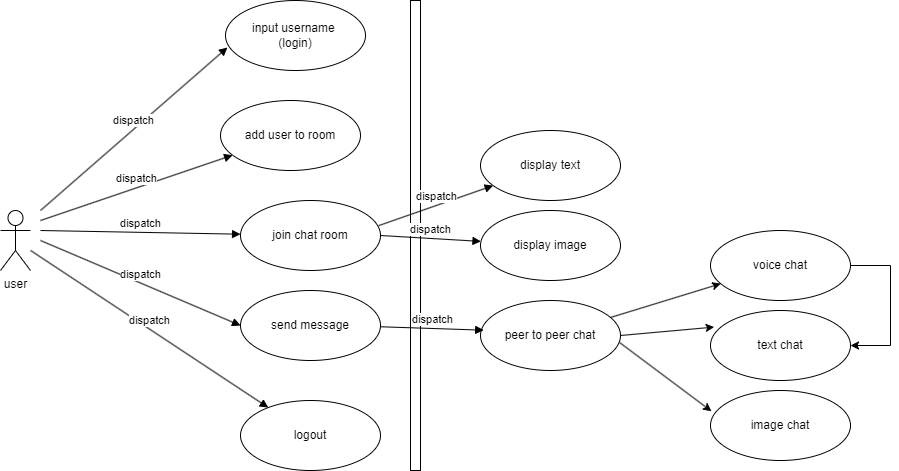

The diagram above was exported from draw.io. Its source (the exported page's mxGraphModel, read from the mxfile embedded in the PNG):
<mxGraphModel dx="1290" dy="557" grid="1" gridSize="10" guides="1" tooltips="1" connect="1" arrows="1" fold="1" page="1" pageScale="1" pageWidth="850" pageHeight="1100" math="0" shadow="0">
  <root>
    <mxCell id="0" />
    <mxCell id="1" parent="0" />
    <mxCell id="g_Q_PTC0V8Wr7W0KAu6X-1" value="user" style="shape=umlActor;verticalLabelPosition=bottom;verticalAlign=top;html=1;" parent="1" vertex="1">
      <mxGeometry x="60" y="300" width="30" height="60" as="geometry" />
    </mxCell>
    <mxCell id="g_Q_PTC0V8Wr7W0KAu6X-2" value="input username&amp;nbsp;&lt;br&gt;(login)" style="ellipse;whiteSpace=wrap;html=1;" parent="1" vertex="1">
      <mxGeometry x="285" y="90" width="140" height="70" as="geometry" />
    </mxCell>
    <mxCell id="g_Q_PTC0V8Wr7W0KAu6X-3" value="join chat room" style="ellipse;whiteSpace=wrap;html=1;" parent="1" vertex="1">
      <mxGeometry x="300" y="290" width="140" height="70" as="geometry" />
    </mxCell>
    <mxCell id="g_Q_PTC0V8Wr7W0KAu6X-4" value="send message" style="ellipse;whiteSpace=wrap;html=1;" parent="1" vertex="1">
      <mxGeometry x="300" y="380" width="140" height="70" as="geometry" />
    </mxCell>
    <mxCell id="g_Q_PTC0V8Wr7W0KAu6X-5" value="add user to room" style="ellipse;whiteSpace=wrap;html=1;" parent="1" vertex="1">
      <mxGeometry x="280" y="190" width="140" height="70" as="geometry" />
    </mxCell>
    <mxCell id="g_Q_PTC0V8Wr7W0KAu6X-6" value="logout" style="ellipse;whiteSpace=wrap;html=1;" parent="1" vertex="1">
      <mxGeometry x="300" y="490" width="140" height="70" as="geometry" />
    </mxCell>
    <mxCell id="g_Q_PTC0V8Wr7W0KAu6X-7" value="" style="html=1;points=[[0,0,0,0,5],[0,1,0,0,-5],[1,0,0,0,5],[1,1,0,0,-5]];perimeter=orthogonalPerimeter;outlineConnect=0;targetShapes=umlLifeline;portConstraint=eastwest;newEdgeStyle={&quot;curved&quot;:0,&quot;rounded&quot;:0};" parent="1" vertex="1">
      <mxGeometry x="470" y="90" width="10" height="470" as="geometry" />
    </mxCell>
    <mxCell id="g_Q_PTC0V8Wr7W0KAu6X-8" value="dispatch" style="html=1;verticalAlign=bottom;endArrow=block;curved=0;rounded=0;entryX=0.014;entryY=0.671;entryDx=0;entryDy=0;entryPerimeter=0;" parent="1" target="g_Q_PTC0V8Wr7W0KAu6X-2" edge="1">
      <mxGeometry width="80" relative="1" as="geometry">
        <mxPoint x="100" y="300" as="sourcePoint" />
        <mxPoint x="270" y="230" as="targetPoint" />
      </mxGeometry>
    </mxCell>
    <mxCell id="g_Q_PTC0V8Wr7W0KAu6X-9" value="dispatch" style="html=1;verticalAlign=bottom;endArrow=block;curved=0;rounded=0;" parent="1" target="g_Q_PTC0V8Wr7W0KAu6X-3" edge="1">
      <mxGeometry width="80" relative="1" as="geometry">
        <mxPoint x="100" y="320" as="sourcePoint" />
        <mxPoint x="297" y="147" as="targetPoint" />
      </mxGeometry>
    </mxCell>
    <mxCell id="g_Q_PTC0V8Wr7W0KAu6X-11" value="dispatch" style="html=1;verticalAlign=bottom;endArrow=block;curved=0;rounded=0;" parent="1" target="g_Q_PTC0V8Wr7W0KAu6X-5" edge="1">
      <mxGeometry width="80" relative="1" as="geometry">
        <mxPoint x="100" y="310" as="sourcePoint" />
        <mxPoint x="280" y="380" as="targetPoint" />
        <Array as="points" />
      </mxGeometry>
    </mxCell>
    <mxCell id="g_Q_PTC0V8Wr7W0KAu6X-12" value="dispatch" style="html=1;verticalAlign=bottom;endArrow=block;curved=0;rounded=0;" parent="1" source="g_Q_PTC0V8Wr7W0KAu6X-1" target="g_Q_PTC0V8Wr7W0KAu6X-6" edge="1">
      <mxGeometry width="80" relative="1" as="geometry">
        <mxPoint x="230" y="275" as="sourcePoint" />
        <mxPoint x="327" y="177" as="targetPoint" />
      </mxGeometry>
    </mxCell>
    <mxCell id="g_Q_PTC0V8Wr7W0KAu6X-17" value="display text" style="ellipse;whiteSpace=wrap;html=1;" parent="1" vertex="1">
      <mxGeometry x="540" y="220" width="140" height="70" as="geometry" />
    </mxCell>
    <mxCell id="g_Q_PTC0V8Wr7W0KAu6X-18" value="display image" style="ellipse;whiteSpace=wrap;html=1;" parent="1" vertex="1">
      <mxGeometry x="540" y="300" width="140" height="70" as="geometry" />
    </mxCell>
    <mxCell id="g_Q_PTC0V8Wr7W0KAu6X-36" style="rounded=0;orthogonalLoop=1;jettySize=auto;html=1;" parent="1" source="g_Q_PTC0V8Wr7W0KAu6X-20" target="g_Q_PTC0V8Wr7W0KAu6X-31" edge="1">
      <mxGeometry relative="1" as="geometry" />
    </mxCell>
    <mxCell id="g_Q_PTC0V8Wr7W0KAu6X-20" value="peer to peer chat" style="ellipse;whiteSpace=wrap;html=1;" parent="1" vertex="1">
      <mxGeometry x="540" y="390" width="140" height="70" as="geometry" />
    </mxCell>
    <mxCell id="g_Q_PTC0V8Wr7W0KAu6X-23" value="dispatch" style="html=1;verticalAlign=bottom;endArrow=block;curved=0;rounded=0;exitX=0.987;exitY=0.359;exitDx=0;exitDy=0;exitPerimeter=0;" parent="1" source="g_Q_PTC0V8Wr7W0KAu6X-3" target="g_Q_PTC0V8Wr7W0KAu6X-17" edge="1">
      <mxGeometry width="80" relative="1" as="geometry">
        <mxPoint x="430" y="220" as="sourcePoint" />
        <mxPoint x="563.5" y="103" as="targetPoint" />
      </mxGeometry>
    </mxCell>
    <mxCell id="g_Q_PTC0V8Wr7W0KAu6X-25" value="dispatch" style="html=1;verticalAlign=bottom;endArrow=block;curved=0;rounded=0;exitX=1;exitY=0.5;exitDx=0;exitDy=0;" parent="1" source="g_Q_PTC0V8Wr7W0KAu6X-3" target="g_Q_PTC0V8Wr7W0KAu6X-18" edge="1">
      <mxGeometry width="80" relative="1" as="geometry">
        <mxPoint x="422" y="221" as="sourcePoint" />
        <mxPoint x="558" y="159" as="targetPoint" />
      </mxGeometry>
    </mxCell>
    <mxCell id="g_Q_PTC0V8Wr7W0KAu6X-27" value="dispatch" style="html=1;verticalAlign=bottom;endArrow=block;curved=0;rounded=0;exitX=1.002;exitY=0.661;exitDx=0;exitDy=0;exitPerimeter=0;entryX=0.023;entryY=0.424;entryDx=0;entryDy=0;entryPerimeter=0;" parent="1" target="g_Q_PTC0V8Wr7W0KAu6X-20" edge="1">
      <mxGeometry width="80" relative="1" as="geometry">
        <mxPoint x="440" y="416.27" as="sourcePoint" />
        <mxPoint x="531.72" y="360" as="targetPoint" />
      </mxGeometry>
    </mxCell>
    <mxCell id="g_Q_PTC0V8Wr7W0KAu6X-28" value="dispatch" style="html=1;verticalAlign=bottom;endArrow=block;curved=0;rounded=0;entryX=0;entryY=0.5;entryDx=0;entryDy=0;" parent="1" target="g_Q_PTC0V8Wr7W0KAu6X-4" edge="1">
      <mxGeometry width="80" relative="1" as="geometry">
        <mxPoint x="100" y="330" as="sourcePoint" />
        <mxPoint x="314" y="266" as="targetPoint" />
      </mxGeometry>
    </mxCell>
    <mxCell id="g_Q_PTC0V8Wr7W0KAu6X-42" style="edgeStyle=orthogonalEdgeStyle;rounded=0;orthogonalLoop=1;jettySize=auto;html=1;entryX=1;entryY=0.5;entryDx=0;entryDy=0;" parent="1" source="g_Q_PTC0V8Wr7W0KAu6X-31" target="g_Q_PTC0V8Wr7W0KAu6X-32" edge="1">
      <mxGeometry relative="1" as="geometry">
        <Array as="points">
          <mxPoint x="950" y="355" />
          <mxPoint x="950" y="435" />
        </Array>
      </mxGeometry>
    </mxCell>
    <mxCell id="g_Q_PTC0V8Wr7W0KAu6X-31" value="voice chat" style="ellipse;whiteSpace=wrap;html=1;" parent="1" vertex="1">
      <mxGeometry x="770" y="320" width="140" height="70" as="geometry" />
    </mxCell>
    <mxCell id="g_Q_PTC0V8Wr7W0KAu6X-32" value="text chat" style="ellipse;whiteSpace=wrap;html=1;" parent="1" vertex="1">
      <mxGeometry x="770" y="400" width="140" height="70" as="geometry" />
    </mxCell>
    <mxCell id="g_Q_PTC0V8Wr7W0KAu6X-33" value="image chat" style="ellipse;whiteSpace=wrap;html=1;" parent="1" vertex="1">
      <mxGeometry x="770" y="480" width="140" height="70" as="geometry" />
    </mxCell>
    <mxCell id="g_Q_PTC0V8Wr7W0KAu6X-37" style="rounded=0;orthogonalLoop=1;jettySize=auto;html=1;entryX=0.026;entryY=0.237;entryDx=0;entryDy=0;entryPerimeter=0;exitX=1;exitY=0.5;exitDx=0;exitDy=0;" parent="1" source="g_Q_PTC0V8Wr7W0KAu6X-20" target="g_Q_PTC0V8Wr7W0KAu6X-32" edge="1">
      <mxGeometry relative="1" as="geometry" />
    </mxCell>
    <mxCell id="g_Q_PTC0V8Wr7W0KAu6X-38" style="rounded=0;orthogonalLoop=1;jettySize=auto;html=1;entryX=0.007;entryY=0.296;entryDx=0;entryDy=0;entryPerimeter=0;exitX=0.994;exitY=0.601;exitDx=0;exitDy=0;exitPerimeter=0;" parent="1" source="g_Q_PTC0V8Wr7W0KAu6X-20" target="g_Q_PTC0V8Wr7W0KAu6X-33" edge="1">
      <mxGeometry relative="1" as="geometry" />
    </mxCell>
  </root>
</mxGraphModel>